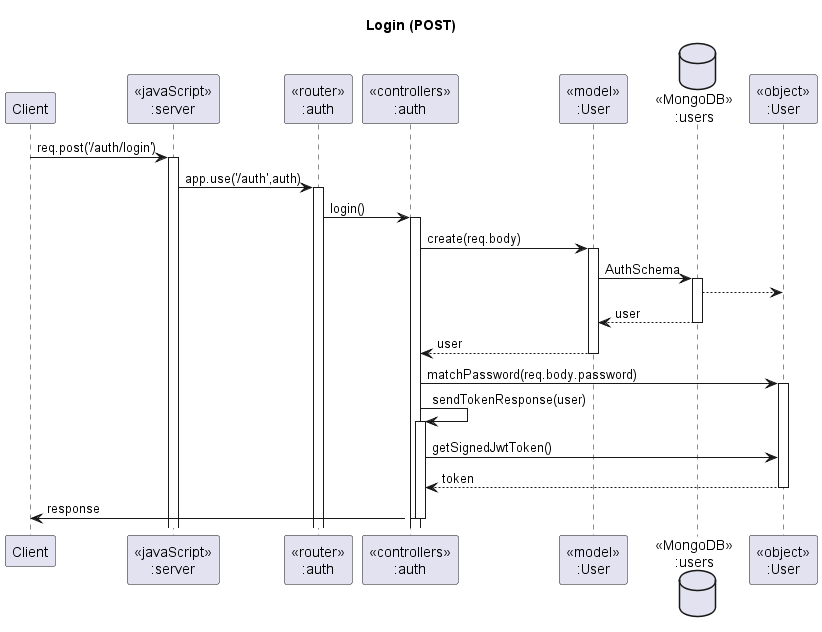

The diagram above was rendered by PlantUML. Its source (embedded in the PNG):
@startuml Login (POST)

' header Hotel Registration Sequence Diagram
title "Login (POST)"

participant "Client" as client
participant "<<javaScript>>\n:server" as server
participant "<<router>>\n:auth" as routerAuth
participant "<<controllers>>\n:auth" as controllersAuths
participant "<<model>>\n:User" as modelAuth
database "<<MongoDB>>\n:users" as UsersDatabase
participant "<<object>>\n:User" as userObject

client -> server ++:req.post('/auth/login')
server -> routerAuth ++:app.use('/auth',auth)
routerAuth -> controllersAuths ++:login()
activate controllersAuths

controllersAuths -> modelAuth ++:create(req.body)
modelAuth -> UsersDatabase ++: AuthSchema
UsersDatabase --> userObject: 

UsersDatabase --> modelAuth --: user
controllersAuths <-- modelAuth --:user

controllersAuths -> userObject ++: matchPassword(req.body.password)

controllersAuths -> controllersAuths ++: sendTokenResponse(user)
controllersAuths -> userObject :getSignedJwtToken()
userObject --> controllersAuths --: token

controllersAuths -> client --:response
deactivate controllersAuths

@enduml